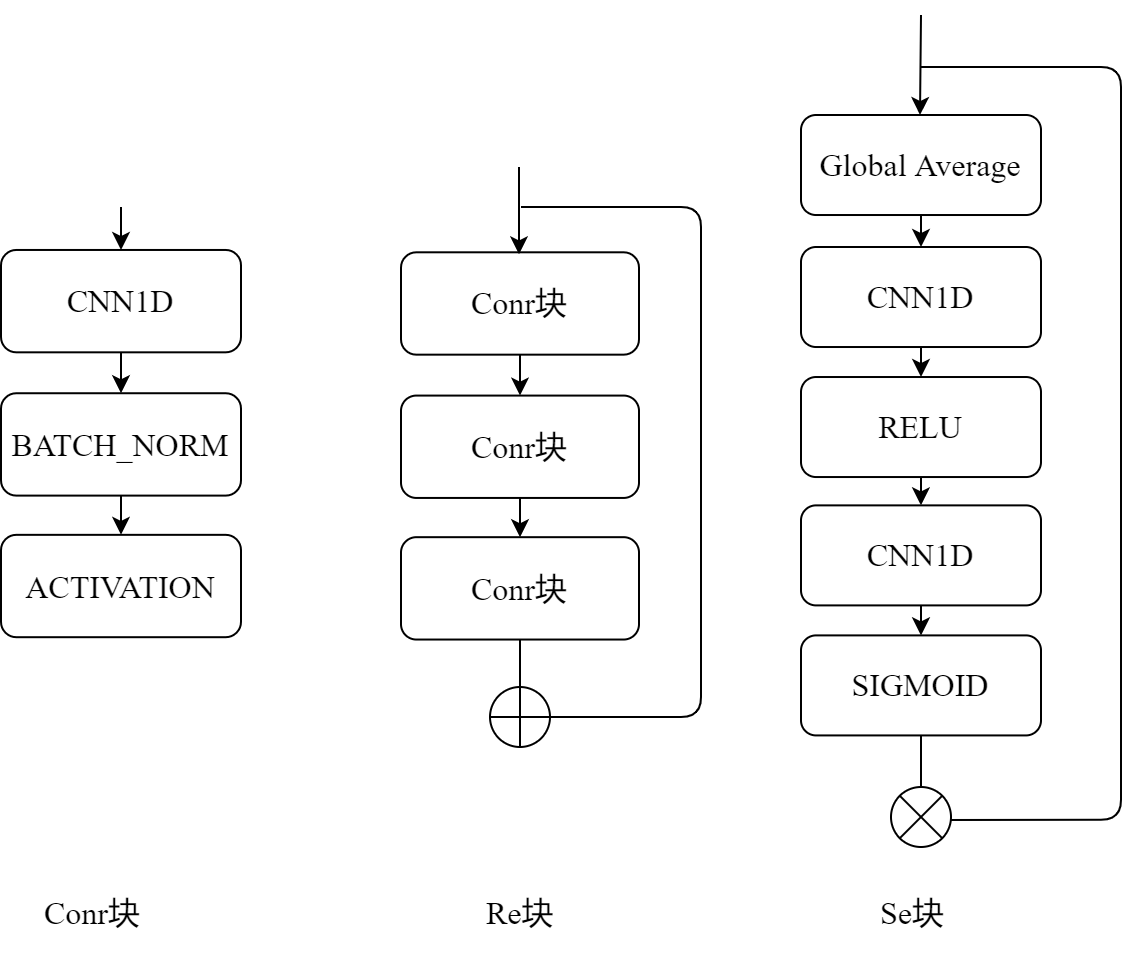

The diagram above was exported from draw.io. Its source (the exported page's mxGraphModel, read from the mxfile embedded in the PNG):
<mxGraphModel dx="1050" dy="613" grid="1" gridSize="10" guides="1" tooltips="1" connect="1" arrows="0" fold="1" page="1" pageScale="1" pageWidth="827" pageHeight="1169" math="0" shadow="0">
  <root>
    <mxCell id="0" />
    <mxCell id="1" parent="0" />
    <mxCell id="25" value="" style="group;fontFamily=Times New Roman;fontSize=16;" parent="1" vertex="1" connectable="0">
      <mxGeometry x="118" y="250" width="120" height="290" as="geometry" />
    </mxCell>
    <mxCell id="2" value="CNN1D" style="rounded=1;whiteSpace=wrap;html=1;fontFamily=Times New Roman;fontSize=16;" parent="25" vertex="1">
      <mxGeometry y="-8.522941176470596" width="120" height="51.17647058823529" as="geometry" />
    </mxCell>
    <mxCell id="3" value="BATCH_NORM" style="whiteSpace=wrap;html=1;rounded=1;fontFamily=Times New Roman;fontSize=16;" parent="25" vertex="1">
      <mxGeometry y="63.12411764705881" width="120" height="51.17647058823529" as="geometry" />
    </mxCell>
    <mxCell id="4" value="" style="edgeStyle=none;html=1;rounded=1;fontFamily=Times New Roman;fontSize=16;" parent="25" source="2" target="3" edge="1">
      <mxGeometry relative="1" as="geometry" />
    </mxCell>
    <mxCell id="5" value="ACTIVATION" style="whiteSpace=wrap;html=1;rounded=1;fontFamily=Times New Roman;fontSize=16;" parent="25" vertex="1">
      <mxGeometry y="133.9182352941176" width="120" height="51.17647058823529" as="geometry" />
    </mxCell>
    <mxCell id="6" value="" style="edgeStyle=none;html=1;rounded=1;fontFamily=Times New Roman;fontSize=16;" parent="25" source="3" target="5" edge="1">
      <mxGeometry relative="1" as="geometry" />
    </mxCell>
    <mxCell id="26" value="" style="group;fontFamily=Times New Roman;fontSize=16;" parent="1" vertex="1" connectable="0">
      <mxGeometry x="318" y="200" width="119" height="290" as="geometry" />
    </mxCell>
    <mxCell id="8" value="&lt;span style=&quot;font-size: 16px; text-align: left;&quot;&gt;Conr块&lt;/span&gt;" style="rounded=1;whiteSpace=wrap;html=1;fontFamily=Times New Roman;fontSize=16;" parent="26" vertex="1">
      <mxGeometry y="42.64705882352941" width="119" height="51.17647058823529" as="geometry" />
    </mxCell>
    <mxCell id="10" value="&lt;span style=&quot;font-size: 16px; text-align: left;&quot;&gt;Conr块&lt;/span&gt;" style="whiteSpace=wrap;html=1;rounded=1;fontFamily=Times New Roman;fontSize=16;" parent="26" vertex="1">
      <mxGeometry y="114.29411764705883" width="119" height="51.17647058823529" as="geometry" />
    </mxCell>
    <mxCell id="7" value="" style="edgeStyle=none;html=1;rounded=1;fontFamily=Times New Roman;fontSize=16;" parent="26" source="8" target="10" edge="1">
      <mxGeometry relative="1" as="geometry" />
    </mxCell>
    <mxCell id="11" value="&lt;span style=&quot;font-size: 16px; text-align: left;&quot;&gt;Conr块&lt;/span&gt;" style="whiteSpace=wrap;html=1;rounded=1;fontFamily=Times New Roman;fontSize=16;" parent="26" vertex="1">
      <mxGeometry y="185.08823529411765" width="119" height="51.17647058823529" as="geometry" />
    </mxCell>
    <mxCell id="9" value="" style="edgeStyle=none;html=1;rounded=1;fontFamily=Times New Roman;fontSize=16;" parent="26" source="10" target="11" edge="1">
      <mxGeometry relative="1" as="geometry" />
    </mxCell>
    <mxCell id="45" value="" style="shape=orEllipse;perimeter=ellipsePerimeter;whiteSpace=wrap;html=1;backgroundOutline=1;fontFamily=Times New Roman;fontSize=16;" parent="26" vertex="1">
      <mxGeometry x="44.5" y="260" width="30" height="30" as="geometry" />
    </mxCell>
    <mxCell id="42" style="edgeStyle=none;html=1;exitX=0.5;exitY=1;exitDx=0;exitDy=0;endArrow=none;endFill=0;entryX=0.5;entryY=0;entryDx=0;entryDy=0;fontFamily=Times New Roman;fontSize=16;" parent="26" source="11" target="45" edge="1">
      <mxGeometry relative="1" as="geometry">
        <mxPoint x="60" y="260" as="targetPoint" />
      </mxGeometry>
    </mxCell>
    <mxCell id="28" value="Conr块" style="text;strokeColor=none;fillColor=none;align=left;verticalAlign=top;spacingLeft=4;spacingRight=4;overflow=hidden;rotatable=0;points=[[0,0.5],[1,0.5]];portConstraint=eastwest;rounded=1;fontFamily=Times New Roman;fontSize=16;" parent="1" vertex="1">
      <mxGeometry x="134" y="557" width="96" height="35" as="geometry" />
    </mxCell>
    <mxCell id="29" value="Re块" style="text;strokeColor=none;fillColor=none;align=left;verticalAlign=top;spacingLeft=4;spacingRight=4;overflow=hidden;rotatable=0;points=[[0,0.5],[1,0.5]];portConstraint=eastwest;rounded=1;fontFamily=Times New Roman;fontSize=16;" parent="1" vertex="1">
      <mxGeometry x="355" y="557" width="86" height="35" as="geometry" />
    </mxCell>
    <mxCell id="30" value="Se块" style="text;strokeColor=none;fillColor=none;align=left;verticalAlign=top;spacingLeft=4;spacingRight=4;overflow=hidden;rotatable=0;points=[[0,0.5],[1,0.5]];portConstraint=eastwest;rounded=1;fontFamily=Times New Roman;fontSize=16;" parent="1" vertex="1">
      <mxGeometry x="552" y="557" width="90" height="35" as="geometry" />
    </mxCell>
    <mxCell id="35" style="edgeStyle=none;html=1;exitX=0.5;exitY=1;exitDx=0;exitDy=0;entryX=0.5;entryY=0;entryDx=0;entryDy=0;fontFamily=Times New Roman;fontSize=16;" parent="1" target="2" edge="1">
      <mxGeometry relative="1" as="geometry">
        <mxPoint x="178" y="220.00352941176476" as="sourcePoint" />
      </mxGeometry>
    </mxCell>
    <mxCell id="36" style="edgeStyle=none;html=1;entryX=0.5;entryY=0;entryDx=0;entryDy=0;fontFamily=Times New Roman;fontSize=16;" parent="1" edge="1">
      <mxGeometry relative="1" as="geometry">
        <mxPoint x="377" y="200" as="sourcePoint" />
        <mxPoint x="377" y="243.64705882352928" as="targetPoint" />
      </mxGeometry>
    </mxCell>
    <mxCell id="20" style="edgeStyle=orthogonalEdgeStyle;html=1;exitX=0.5;exitY=0;exitDx=0;exitDy=0;startArrow=none;rounded=1;entryX=0.5;entryY=0;entryDx=0;entryDy=0;fontFamily=Times New Roman;fontSize=16;" parent="1" edge="1">
      <mxGeometry relative="1" as="geometry">
        <mxPoint x="578" y="517.8947368421052" as="targetPoint" />
        <mxPoint x="578" y="517.8947368421052" as="sourcePoint" />
      </mxGeometry>
    </mxCell>
    <mxCell id="19" style="edgeStyle=orthogonalEdgeStyle;html=1;entryX=1;entryY=0.5;entryDx=0;entryDy=0;rounded=1;anchorPointDirection=1;startFill=1;endFill=0;strokeColor=default;endArrow=none;fontFamily=Times New Roman;fontSize=16;" parent="1" edge="1">
      <mxGeometry relative="1" as="geometry">
        <mxPoint x="590.4999999999993" y="526.4442105263158" as="targetPoint" />
        <Array as="points">
          <mxPoint x="678" y="150" />
          <mxPoint x="678" y="526" />
        </Array>
        <mxPoint x="578" y="150" as="sourcePoint" />
      </mxGeometry>
    </mxCell>
    <mxCell id="22" value="" style="edgeStyle=orthogonalEdgeStyle;html=1;exitX=0.5;exitY=1;exitDx=0;exitDy=0;endArrow=none;rounded=1;entryX=0.5;entryY=0;entryDx=0;entryDy=0;fontFamily=Times New Roman;fontSize=16;" parent="1" source="17" edge="1">
      <mxGeometry relative="1" as="geometry">
        <mxPoint x="578" y="513.9442105263158" as="targetPoint" />
        <mxPoint x="578" y="526.3157894736842" as="sourcePoint" />
      </mxGeometry>
    </mxCell>
    <mxCell id="32" value="" style="group;fontFamily=Times New Roman;fontSize=16;" parent="1" vertex="1" connectable="0">
      <mxGeometry x="518" y="240" width="120" height="244.21052631578945" as="geometry" />
    </mxCell>
    <mxCell id="13" value="CNN1D" style="rounded=1;whiteSpace=wrap;html=1;fontFamily=Times New Roman;fontSize=16;" parent="32" vertex="1">
      <mxGeometry width="120" height="50.00898149811388" as="geometry" />
    </mxCell>
    <mxCell id="15" value="RELU" style="whiteSpace=wrap;html=1;rounded=1;fontFamily=Times New Roman;fontSize=16;" parent="32" vertex="1">
      <mxGeometry y="65.01167594754804" width="120" height="50.00898149811388" as="geometry" />
    </mxCell>
    <mxCell id="12" value="" style="edgeStyle=none;html=1;rounded=1;fontFamily=Times New Roman;fontSize=16;" parent="32" source="13" target="15" edge="1">
      <mxGeometry relative="1" as="geometry" />
    </mxCell>
    <mxCell id="16" value="CNN1D" style="whiteSpace=wrap;html=1;rounded=1;fontFamily=Times New Roman;fontSize=16;" parent="32" vertex="1">
      <mxGeometry y="129.18986887012753" width="120" height="50.00898149811388" as="geometry" />
    </mxCell>
    <mxCell id="14" value="" style="edgeStyle=none;html=1;rounded=1;fontFamily=Times New Roman;fontSize=16;" parent="32" source="15" target="16" edge="1">
      <mxGeometry relative="1" as="geometry" />
    </mxCell>
    <mxCell id="17" value="SIGMOID" style="whiteSpace=wrap;html=1;rounded=1;fontFamily=Times New Roman;fontSize=16;" parent="32" vertex="1">
      <mxGeometry y="194.20154481767557" width="120" height="50.00898149811388" as="geometry" />
    </mxCell>
    <mxCell id="18" value="" style="edgeStyle=none;html=1;rounded=1;fontFamily=Times New Roman;fontSize=16;" parent="32" source="16" target="17" edge="1">
      <mxGeometry relative="1" as="geometry" />
    </mxCell>
    <mxCell id="40" style="edgeStyle=none;html=1;exitX=0.5;exitY=1;exitDx=0;exitDy=0;entryX=0.5;entryY=0;entryDx=0;entryDy=0;fontFamily=Times New Roman;fontSize=16;" parent="1" source="39" target="13" edge="1">
      <mxGeometry relative="1" as="geometry" />
    </mxCell>
    <mxCell id="39" value="Global Average" style="rounded=1;whiteSpace=wrap;html=1;fontFamily=Times New Roman;fontSize=16;" parent="1" vertex="1">
      <mxGeometry x="518" y="174" width="120" height="50.00898149811388" as="geometry" />
    </mxCell>
    <mxCell id="41" style="edgeStyle=none;html=1;entryX=0.5;entryY=0;entryDx=0;entryDy=0;fontFamily=Times New Roman;fontSize=16;" parent="1" edge="1">
      <mxGeometry relative="1" as="geometry">
        <mxPoint x="578" y="124" as="sourcePoint" />
        <mxPoint x="577.5" y="174" as="targetPoint" />
        <Array as="points" />
      </mxGeometry>
    </mxCell>
    <mxCell id="43" style="edgeStyle=orthogonalEdgeStyle;html=1;endArrow=none;endFill=0;entryX=1;entryY=0.5;entryDx=0;entryDy=0;fontFamily=Times New Roman;fontSize=16;" parent="1" target="45" edge="1">
      <mxGeometry relative="1" as="geometry">
        <mxPoint x="377.62068965517255" y="490" as="targetPoint" />
        <mxPoint x="378" y="220" as="sourcePoint" />
        <Array as="points">
          <mxPoint x="468" y="220" />
          <mxPoint x="468" y="475" />
        </Array>
      </mxGeometry>
    </mxCell>
    <mxCell id="44" value="" style="shape=orEllipse;perimeter=ellipsePerimeter;whiteSpace=wrap;html=1;backgroundOutline=1;direction=south;rotation=45;fontFamily=Times New Roman;fontSize=16;" parent="1" vertex="1">
      <mxGeometry x="563" y="510" width="30" height="30" as="geometry" />
    </mxCell>
  </root>
</mxGraphModel>